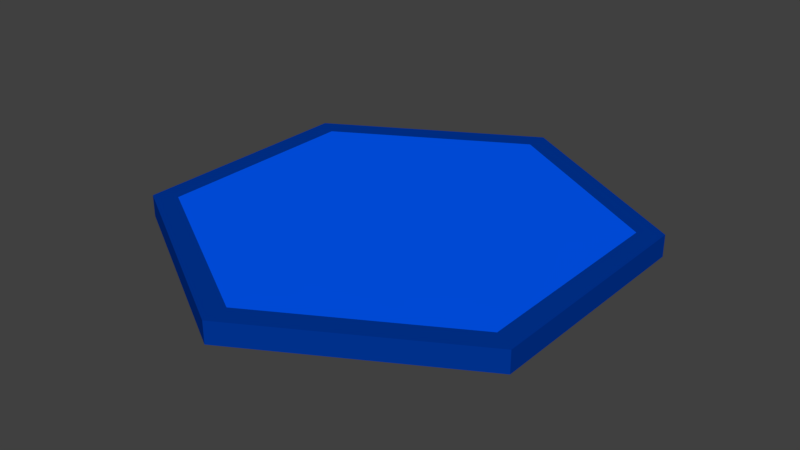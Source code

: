 # Source: BlueHexagon.blend  (saved by Blender 2.79.0; exported with 4.5.12 LTS)
import bpy
from mathutils import Matrix  # noqa: F401  (used for matrix-valued properties, if any)

bpy.ops.wm.read_factory_settings(use_empty=True)
scene = bpy.context.scene
scene.name = 'Scene'

# ---- collections
col_collection_1 = bpy.data.collections.new('Collection 1'); scene.collection.children.link(col_collection_1)

# ---- materials (node trees are filled in below, after node groups)
mat_outter = bpy.data.materials.new('Outter')
mat_outter.alpha_threshold = 0.0
mat_outter.use_transparent_shadow = False
mat_outter.diffuse_color = (0.0, 0.03766, 0.3264, 1.0)
mat_outter.roughness = 0.5
mat_inner = bpy.data.materials.new('Inner')
mat_inner.alpha_threshold = 0.0
mat_inner.use_transparent_shadow = False
mat_inner.diffuse_color = (0.0, 0.1022, 1.0, 1.0)
mat_inner.roughness = 0.5

# ---- material node trees

# ---- world
world_world = bpy.data.worlds.new('World'); scene.world = world_world
world_world.color = (0.05088, 0.05088, 0.05088)
world_world.use_sun_shadow = False
world_world.sun_shadow_jitter_overblur = 0.0
world_world.cycles.sampling_method = 'MANUAL'

# ---- meshes
me_circle = bpy.data.meshes.new('Circle')
me_circle.from_pydata([(-0.866, 0.5, 0.0), (0.866, -0.5, 0.0), (0.866, 0.5, 0.0), (0.0, 1.0, 0.0), (-0.866, -0.5, 0.0), (8.742e-08, -1.0, 0.0), (-2.354e-09, 1.118, 0.0), (-0.9686, 0.5592, 0.0), (0.9686, -0.5592, 0.0), (-0.9686, -0.5593, 0.0), (9.543e-08, -1.118, 0.0), (0.9686, 0.5592, 0.0), (-0.866, -0.5, 0.1038), (8.742e-08, -1.0, 0.1038), (0.0, 1.0, 0.1038), (-0.866, 0.5, 0.1038), (0.866, -0.5, 0.1038), (0.866, 0.5, 0.1038), (-2.354e-09, 1.118, 0.1038), (-0.9686, 0.5592, 0.1038), (-0.9686, -0.5593, 0.1038), (9.543e-08, -1.118, 0.1038), (0.9686, -0.5592, 0.1038), (0.9686, 0.5592, 0.1038)], [], [(5, 10, 9, 4), (3, 7, 6), (3, 6, 11, 2), (1, 8, 10, 5), (4, 9, 7, 0), (2, 11, 8, 1), (3, 2, 0), (2, 1, 0), (4, 1, 5), (4, 0, 1), (7, 9, 20, 19), (8, 11, 23, 22), (7, 3, 0), (10, 8, 22, 21), (9, 10, 21, 20), (1, 16, 13, 5), (11, 6, 18, 23), (13, 12, 20, 21), (14, 17, 23, 18), (16, 13, 21, 22), (12, 15, 19, 20), (17, 16, 22, 23), (14, 15, 17), (17, 15, 16), (12, 13, 16), (12, 16, 15), (6, 7, 19, 18), (18, 19, 15, 14)])
me_circle.polygons.foreach_set('material_index', [0, 0, 0, 0, 0, 0, 1, 1, 1, 1, 0, 0, 0, 0, 0, 1, 0, 0, 0, 0, 0, 0, 1, 1, 1, 1, 0, 0])
_uv = me_circle.uv_layers.new(name='UVMap')
_uv.uv.foreach_set('vector', [9.304e-05, 0.433, 0.05959, 0.4338, 0.2805, 0.8148, 0.25, 0.866, 0.9999, 0.433, 0.0, 0.0, 0.9404, 0.4322, 0.9999, 0.433, 0.9404, 0.4322, 0.7195, 0.05123, 0.75, 9.304e-05, 0.25, 9.304e-05, 0.2791, 0.05201, 0.05959, 0.4338, 9.304e-05, 0.433, 0.25, 0.866, 0.2805, 0.8148, 0.7209, 0.814, 0.75, 0.866, 0.75, 9.304e-05, 0.7195, 0.05123, 0.2791, 0.05201, 0.25, 9.304e-05, 0.0, 0.0, 0.0, 0.0, 0.0, 0.0, 0.0, 0.0, 0.0, 0.0, 0.0, 0.0, 0.0, 0.0, 0.0, 0.0, 0.0, 0.0, 0.0, 0.0, 0.0, 0.0, 0.0, 0.0, 0.7164, 0.8055, 0.2856, 0.8067, 0.3068, 0.764, 0.6901, 0.7659, 0.2836, 0.06056, 0.7144, 0.05939, 0.6932, 0.102, 0.3099, 0.1002, 0.0, 0.0, 0.0, 0.0, 0.0, 0.0, 0.06923, 0.4342, 0.2836, 0.06056, 0.3099, 0.1002, 0.1167, 0.4312, 0.2856, 0.8067, 0.06923, 0.4342, 0.1167, 0.4312, 0.3068, 0.764, 0.0, 0.0, 0.0, 0.0, 0.0, 0.0, 0.0, 0.0, 0.7144, 0.05939, 0.9308, 0.4319, 0.8833, 0.4348, 0.6932, 0.102, 0.1609, 0.4325, 0.33, 0.7264, 0.3068, 0.764, 0.1167, 0.4312, 0.8391, 0.4335, 0.67, 0.1396, 0.6932, 0.102, 0.8833, 0.4348, 0.3309, 0.1391, 0.1609, 0.4325, 0.1167, 0.4312, 0.3099, 0.1002, 0.33, 0.7264, 0.6691, 0.727, 0.6901, 0.7659, 0.3068, 0.764, 0.67, 0.1396, 0.3309, 0.1391, 0.3099, 0.1002, 0.6932, 0.102, 0.9918, 0.2182, 0.8659, 0.4363, 0.8659, 0.0001467, 0.8659, 0.0001467, 0.8659, 0.4363, 0.6141, 0.0001467, 0.6141, 0.4363, 0.4882, 0.2182, 0.6141, 0.0001467, 0.6141, 0.4363, 0.6141, 0.0001467, 0.8659, 0.4363, 0.9404, 0.4322, 0.0, 0.0, 0.6901, 0.7659, 0.8833, 0.4348, 0.8833, 0.4348, 0.0, 0.0, 0.0, 0.0, 0.8391, 0.4335])
me_circle.materials.append(mat_outter)
me_circle.materials.append(mat_inner)
me_circle.use_remesh_preserve_volume = False
me_circle.use_remesh_preserve_attributes = False
me_circle.use_mirror_vertex_groups = False
me_circle.update()

# ---- objects
ob_circle = bpy.data.objects.new('Circle', me_circle)

# ---- transforms, parenting, visibility, modifiers, constraints
ob_circle.location = (0.0, 0.0, 0.0)
ob_circle.lineart.crease_threshold = 0.0

# ---- collection membership
col_collection_1.objects.link(ob_circle)

# ---- scene / render settings (as saved in the file)
scene.frame_start = 1; scene.frame_end = 250; scene.frame_set(1)
scene.render.engine = 'BLENDER_EEVEE_NEXT'
scene.render.resolution_percentage = 50
scene.render.dither_intensity = 0.0
scene.cycles.use_denoising = False
scene.cycles.samples = 128
scene.cycles.sampling_pattern = 'TABULATED_SOBOL'
scene.cycles.use_adaptive_sampling = False
scene.cycles.use_light_tree = False
scene.cycles.blur_glossy = 0.0
scene.cycles.sample_clamp_indirect = 0.0
scene.view_settings.view_transform = 'Standard'
bpy.context.view_layer.update()

# ---- added for rendering (the .blend has no active camera and no usable light): camera, sun
cam_auto = bpy.data.cameras.new('AutoCamera')
cam_auto.lens = 50.0
cam_auto.sensor_width = 36.0
cam_auto.clip_end = 1000.0
ob_auto_camera = bpy.data.objects.new('AutoCamera', cam_auto)
scene.collection.objects.link(ob_auto_camera)
ob_auto_camera.location = (2.73968, -3.28761, 2.24364)
ob_auto_camera.rotation_euler = (1.09748, -7.21219e-08, 0.694738)
scene.camera = ob_auto_camera
light_auto_sun = bpy.data.lights.new('AutoSun', 'SUN')
light_auto_sun.energy = 3.0
light_auto_sun.angle = 0.0523599
ob_auto_sun = bpy.data.objects.new('AutoSun', light_auto_sun)
scene.collection.objects.link(ob_auto_sun)
ob_auto_sun.rotation_euler = (0.872665, 0.174533, 0.523599)
bpy.context.view_layer.update()
